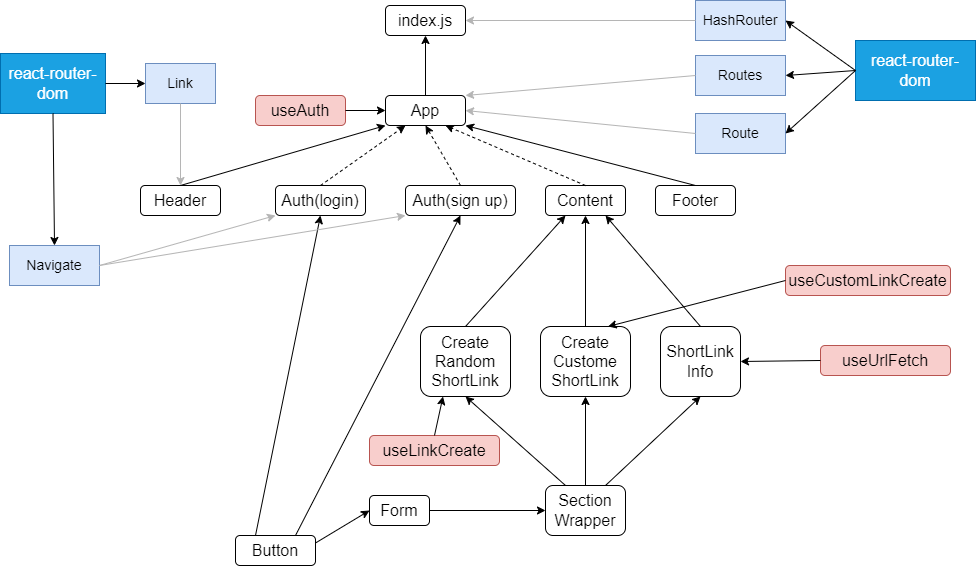

The diagram above was exported from draw.io. Its source (the exported page's mxGraphModel, read from the mxfile embedded in the PNG):
<mxGraphModel dx="2249" dy="1931" grid="1" gridSize="10" guides="1" tooltips="1" connect="1" arrows="1" fold="1" page="1" pageScale="1" pageWidth="827" pageHeight="1169" math="0" shadow="0">
  <root>
    <mxCell id="0" />
    <mxCell id="1" parent="0" />
    <mxCell id="boAKu_Pp7BxducENlw0m-1" value="&lt;font style=&quot;font-size: 16px&quot;&gt;index.js&lt;/font&gt;" style="rounded=1;whiteSpace=wrap;html=1;" parent="1" vertex="1">
      <mxGeometry x="360" y="-1130" width="80" height="30" as="geometry" />
    </mxCell>
    <mxCell id="XDZfai16cG17G3Qyo_KD-1" value="HashRouter" style="rounded=0;whiteSpace=wrap;html=1;fontSize=14;fillColor=#dae8fc;strokeColor=#6c8ebf;" vertex="1" parent="1">
      <mxGeometry x="670" y="-1135" width="90" height="40" as="geometry" />
    </mxCell>
    <mxCell id="XDZfai16cG17G3Qyo_KD-2" value="&lt;span style=&quot;font-size: 16px&quot;&gt;App&lt;/span&gt;" style="rounded=1;whiteSpace=wrap;html=1;" vertex="1" parent="1">
      <mxGeometry x="360" y="-1040" width="80" height="30" as="geometry" />
    </mxCell>
    <mxCell id="XDZfai16cG17G3Qyo_KD-18" value="&lt;font style=&quot;font-size: 16px&quot;&gt;Form&lt;/font&gt;" style="rounded=1;whiteSpace=wrap;html=1;" vertex="1" parent="1">
      <mxGeometry x="344" y="-640" width="60" height="30" as="geometry" />
    </mxCell>
    <mxCell id="XDZfai16cG17G3Qyo_KD-19" value="&lt;font style=&quot;font-size: 16px&quot;&gt;Section&lt;br&gt;Wrapper&lt;/font&gt;" style="rounded=1;whiteSpace=wrap;html=1;" vertex="1" parent="1">
      <mxGeometry x="520" y="-650" width="80" height="50" as="geometry" />
    </mxCell>
    <mxCell id="XDZfai16cG17G3Qyo_KD-20" value="&lt;font style=&quot;font-size: 16px&quot;&gt;useLinkCreate&lt;/font&gt;" style="rounded=1;whiteSpace=wrap;html=1;fillColor=#f8cecc;strokeColor=#b85450;" vertex="1" parent="1">
      <mxGeometry x="344" y="-700" width="130" height="30" as="geometry" />
    </mxCell>
    <mxCell id="XDZfai16cG17G3Qyo_KD-21" value="&lt;font style=&quot;font-size: 16px&quot;&gt;Create&lt;br&gt;Random&lt;br&gt;ShortLink&lt;/font&gt;" style="rounded=1;whiteSpace=wrap;html=1;" vertex="1" parent="1">
      <mxGeometry x="395" y="-809" width="90" height="70" as="geometry" />
    </mxCell>
    <mxCell id="XDZfai16cG17G3Qyo_KD-22" value="&lt;font style=&quot;font-size: 16px&quot;&gt;Button&lt;/font&gt;" style="rounded=1;whiteSpace=wrap;html=1;" vertex="1" parent="1">
      <mxGeometry x="210" y="-600" width="80" height="30" as="geometry" />
    </mxCell>
    <mxCell id="XDZfai16cG17G3Qyo_KD-23" value="&lt;font style=&quot;font-size: 16px&quot;&gt;Footer&lt;/font&gt;" style="rounded=1;whiteSpace=wrap;html=1;" vertex="1" parent="1">
      <mxGeometry x="630" y="-950" width="80" height="30" as="geometry" />
    </mxCell>
    <mxCell id="XDZfai16cG17G3Qyo_KD-24" value="&lt;font style=&quot;font-size: 16px&quot;&gt;Auth(sign up)&lt;/font&gt;" style="rounded=1;whiteSpace=wrap;html=1;" vertex="1" parent="1">
      <mxGeometry x="380" y="-950" width="110" height="30" as="geometry" />
    </mxCell>
    <mxCell id="XDZfai16cG17G3Qyo_KD-25" value="&lt;font style=&quot;font-size: 16px&quot;&gt;Auth(login)&lt;/font&gt;" style="rounded=1;whiteSpace=wrap;html=1;" vertex="1" parent="1">
      <mxGeometry x="250" y="-950" width="90" height="30" as="geometry" />
    </mxCell>
    <mxCell id="XDZfai16cG17G3Qyo_KD-26" value="&lt;font style=&quot;font-size: 16px&quot;&gt;Header&lt;/font&gt;" style="rounded=1;whiteSpace=wrap;html=1;" vertex="1" parent="1">
      <mxGeometry x="115" y="-950" width="80" height="30" as="geometry" />
    </mxCell>
    <mxCell id="XDZfai16cG17G3Qyo_KD-32" value="&lt;font style=&quot;font-size: 16px&quot;&gt;Content&lt;/font&gt;" style="rounded=1;whiteSpace=wrap;html=1;" vertex="1" parent="1">
      <mxGeometry x="520" y="-950" width="80" height="30" as="geometry" />
    </mxCell>
    <mxCell id="XDZfai16cG17G3Qyo_KD-34" value="" style="endArrow=classic;html=1;rounded=0;fontSize=16;entryX=0.5;entryY=1;entryDx=0;entryDy=0;exitX=0.5;exitY=0;exitDx=0;exitDy=0;" edge="1" parent="1" source="XDZfai16cG17G3Qyo_KD-2" target="boAKu_Pp7BxducENlw0m-1">
      <mxGeometry width="50" height="50" relative="1" as="geometry">
        <mxPoint x="330" y="-1060" as="sourcePoint" />
        <mxPoint x="440" y="-820" as="targetPoint" />
      </mxGeometry>
    </mxCell>
    <mxCell id="XDZfai16cG17G3Qyo_KD-35" value="" style="endArrow=classic;html=1;rounded=0;fontSize=16;exitX=0;exitY=0.5;exitDx=0;exitDy=0;entryX=1;entryY=0.5;entryDx=0;entryDy=0;strokeColor=#B5B5B5;" edge="1" parent="1" source="XDZfai16cG17G3Qyo_KD-1" target="boAKu_Pp7BxducENlw0m-1">
      <mxGeometry width="50" height="50" relative="1" as="geometry">
        <mxPoint x="410" y="-1090" as="sourcePoint" />
        <mxPoint x="410" y="-1040" as="targetPoint" />
      </mxGeometry>
    </mxCell>
    <mxCell id="XDZfai16cG17G3Qyo_KD-36" value="" style="endArrow=classic;html=1;rounded=0;fontSize=16;exitX=0.5;exitY=0;exitDx=0;exitDy=0;entryX=0;entryY=1;entryDx=0;entryDy=0;" edge="1" parent="1" source="XDZfai16cG17G3Qyo_KD-26" target="XDZfai16cG17G3Qyo_KD-2">
      <mxGeometry width="50" height="50" relative="1" as="geometry">
        <mxPoint x="320" y="-1040" as="sourcePoint" />
        <mxPoint x="400" y="-1010" as="targetPoint" />
      </mxGeometry>
    </mxCell>
    <mxCell id="XDZfai16cG17G3Qyo_KD-37" value="" style="endArrow=classic;html=1;rounded=0;fontSize=16;dashed=1;exitX=0.5;exitY=0;exitDx=0;exitDy=0;entryX=0.25;entryY=1;entryDx=0;entryDy=0;" edge="1" parent="1" source="XDZfai16cG17G3Qyo_KD-25" target="XDZfai16cG17G3Qyo_KD-2">
      <mxGeometry width="50" height="50" relative="1" as="geometry">
        <mxPoint x="480" y="-1020" as="sourcePoint" />
        <mxPoint x="260" y="-1050" as="targetPoint" />
      </mxGeometry>
    </mxCell>
    <mxCell id="XDZfai16cG17G3Qyo_KD-38" value="" style="endArrow=classic;html=1;rounded=0;fontSize=16;entryX=0.5;entryY=1;entryDx=0;entryDy=0;dashed=1;exitX=0.5;exitY=0;exitDx=0;exitDy=0;" edge="1" parent="1" source="XDZfai16cG17G3Qyo_KD-24" target="XDZfai16cG17G3Qyo_KD-2">
      <mxGeometry width="50" height="50" relative="1" as="geometry">
        <mxPoint x="390" y="-850" as="sourcePoint" />
        <mxPoint x="330" y="-940" as="targetPoint" />
      </mxGeometry>
    </mxCell>
    <mxCell id="XDZfai16cG17G3Qyo_KD-39" value="" style="endArrow=classic;html=1;rounded=0;fontSize=16;entryX=0.75;entryY=1;entryDx=0;entryDy=0;dashed=1;exitX=0.5;exitY=0;exitDx=0;exitDy=0;" edge="1" parent="1" source="XDZfai16cG17G3Qyo_KD-32" target="XDZfai16cG17G3Qyo_KD-2">
      <mxGeometry width="50" height="50" relative="1" as="geometry">
        <mxPoint x="410" y="-840" as="sourcePoint" />
        <mxPoint x="340" y="-930" as="targetPoint" />
      </mxGeometry>
    </mxCell>
    <mxCell id="XDZfai16cG17G3Qyo_KD-41" value="react-router-dom" style="rounded=0;whiteSpace=wrap;html=1;fontSize=16;fillColor=#1ba1e2;fontColor=#ffffff;strokeColor=#006EAF;" vertex="1" parent="1">
      <mxGeometry x="830" y="-1095" width="120" height="60" as="geometry" />
    </mxCell>
    <mxCell id="XDZfai16cG17G3Qyo_KD-42" value="" style="endArrow=classic;html=1;rounded=0;fontSize=16;exitX=0;exitY=0.5;exitDx=0;exitDy=0;entryX=1;entryY=0.5;entryDx=0;entryDy=0;" edge="1" parent="1" source="XDZfai16cG17G3Qyo_KD-41" target="XDZfai16cG17G3Qyo_KD-1">
      <mxGeometry width="50" height="50" relative="1" as="geometry">
        <mxPoint x="510" y="-1105" as="sourcePoint" />
        <mxPoint x="450" y="-1105" as="targetPoint" />
      </mxGeometry>
    </mxCell>
    <mxCell id="XDZfai16cG17G3Qyo_KD-43" value="Routes" style="rounded=0;whiteSpace=wrap;html=1;fontSize=14;fillColor=#dae8fc;strokeColor=#6c8ebf;" vertex="1" parent="1">
      <mxGeometry x="670" y="-1080" width="90" height="40" as="geometry" />
    </mxCell>
    <mxCell id="XDZfai16cG17G3Qyo_KD-44" value="Route" style="rounded=0;whiteSpace=wrap;html=1;fontSize=14;fillColor=#dae8fc;strokeColor=#6c8ebf;" vertex="1" parent="1">
      <mxGeometry x="670" y="-1022" width="90" height="40" as="geometry" />
    </mxCell>
    <mxCell id="XDZfai16cG17G3Qyo_KD-45" value="" style="endArrow=classic;html=1;rounded=0;fontSize=16;exitX=0;exitY=0.5;exitDx=0;exitDy=0;entryX=1;entryY=0.5;entryDx=0;entryDy=0;" edge="1" parent="1" source="XDZfai16cG17G3Qyo_KD-41" target="XDZfai16cG17G3Qyo_KD-43">
      <mxGeometry width="50" height="50" relative="1" as="geometry">
        <mxPoint x="820" y="-1105" as="sourcePoint" />
        <mxPoint x="780" y="-1105" as="targetPoint" />
      </mxGeometry>
    </mxCell>
    <mxCell id="XDZfai16cG17G3Qyo_KD-46" value="" style="endArrow=classic;html=1;rounded=0;fontSize=16;exitX=0;exitY=0.5;exitDx=0;exitDy=0;entryX=1;entryY=0.5;entryDx=0;entryDy=0;" edge="1" parent="1" source="XDZfai16cG17G3Qyo_KD-41" target="XDZfai16cG17G3Qyo_KD-44">
      <mxGeometry width="50" height="50" relative="1" as="geometry">
        <mxPoint x="830" y="-1105" as="sourcePoint" />
        <mxPoint x="780" y="-1050" as="targetPoint" />
      </mxGeometry>
    </mxCell>
    <mxCell id="XDZfai16cG17G3Qyo_KD-47" value="" style="endArrow=classic;html=1;rounded=0;fontSize=16;exitX=0;exitY=0.5;exitDx=0;exitDy=0;entryX=1;entryY=0;entryDx=0;entryDy=0;strokeColor=#B5B5B5;" edge="1" parent="1" source="XDZfai16cG17G3Qyo_KD-43" target="XDZfai16cG17G3Qyo_KD-2">
      <mxGeometry width="50" height="50" relative="1" as="geometry">
        <mxPoint x="680" y="-1105" as="sourcePoint" />
        <mxPoint x="450" y="-1105" as="targetPoint" />
      </mxGeometry>
    </mxCell>
    <mxCell id="XDZfai16cG17G3Qyo_KD-48" value="" style="endArrow=classic;html=1;rounded=0;fontSize=16;exitX=0;exitY=0.5;exitDx=0;exitDy=0;entryX=1;entryY=0.5;entryDx=0;entryDy=0;strokeColor=#B5B5B5;" edge="1" parent="1" source="XDZfai16cG17G3Qyo_KD-44" target="XDZfai16cG17G3Qyo_KD-2">
      <mxGeometry width="50" height="50" relative="1" as="geometry">
        <mxPoint x="680" y="-1050" as="sourcePoint" />
        <mxPoint x="450" y="-1015" as="targetPoint" />
      </mxGeometry>
    </mxCell>
    <mxCell id="XDZfai16cG17G3Qyo_KD-49" value="" style="endArrow=classic;html=1;rounded=0;fontSize=16;exitX=0.5;exitY=0;exitDx=0;exitDy=0;entryX=1;entryY=1;entryDx=0;entryDy=0;" edge="1" parent="1" source="XDZfai16cG17G3Qyo_KD-23" target="XDZfai16cG17G3Qyo_KD-2">
      <mxGeometry width="50" height="50" relative="1" as="geometry">
        <mxPoint x="190" y="-940" as="sourcePoint" />
        <mxPoint x="370" y="-1000" as="targetPoint" />
      </mxGeometry>
    </mxCell>
    <mxCell id="XDZfai16cG17G3Qyo_KD-50" value="react-router-dom" style="rounded=0;whiteSpace=wrap;html=1;fontSize=16;fillColor=#1ba1e2;fontColor=#ffffff;strokeColor=#006EAF;" vertex="1" parent="1">
      <mxGeometry x="-25" y="-1082" width="105" height="60" as="geometry" />
    </mxCell>
    <mxCell id="XDZfai16cG17G3Qyo_KD-51" value="Link" style="rounded=0;whiteSpace=wrap;html=1;fontSize=14;fillColor=#dae8fc;strokeColor=#6c8ebf;" vertex="1" parent="1">
      <mxGeometry x="120" y="-1072" width="70" height="40" as="geometry" />
    </mxCell>
    <mxCell id="XDZfai16cG17G3Qyo_KD-52" value="" style="endArrow=classic;html=1;rounded=0;fontSize=16;exitX=1;exitY=0.5;exitDx=0;exitDy=0;entryX=0;entryY=0.5;entryDx=0;entryDy=0;" edge="1" parent="1" source="XDZfai16cG17G3Qyo_KD-50" target="XDZfai16cG17G3Qyo_KD-51">
      <mxGeometry width="50" height="50" relative="1" as="geometry">
        <mxPoint x="680" y="-1050" as="sourcePoint" />
        <mxPoint x="450" y="-1030" as="targetPoint" />
      </mxGeometry>
    </mxCell>
    <mxCell id="XDZfai16cG17G3Qyo_KD-53" value="" style="endArrow=classic;html=1;rounded=0;fontSize=16;exitX=0.5;exitY=1;exitDx=0;exitDy=0;strokeColor=#B5B5B5;" edge="1" parent="1" source="XDZfai16cG17G3Qyo_KD-51" target="XDZfai16cG17G3Qyo_KD-26">
      <mxGeometry width="50" height="50" relative="1" as="geometry">
        <mxPoint x="90" y="-1042" as="sourcePoint" />
        <mxPoint x="140" y="-1042" as="targetPoint" />
      </mxGeometry>
    </mxCell>
    <mxCell id="XDZfai16cG17G3Qyo_KD-54" value="" style="endArrow=classic;html=1;rounded=0;fontSize=16;exitX=0.25;exitY=0;exitDx=0;exitDy=0;entryX=0.5;entryY=1;entryDx=0;entryDy=0;" edge="1" parent="1" source="XDZfai16cG17G3Qyo_KD-22" target="XDZfai16cG17G3Qyo_KD-25">
      <mxGeometry width="50" height="50" relative="1" as="geometry">
        <mxPoint x="190" y="-940" as="sourcePoint" />
        <mxPoint x="370" y="-1000" as="targetPoint" />
      </mxGeometry>
    </mxCell>
    <mxCell id="XDZfai16cG17G3Qyo_KD-57" value="" style="endArrow=classic;html=1;rounded=0;fontSize=16;exitX=0.75;exitY=0;exitDx=0;exitDy=0;entryX=0.5;entryY=1;entryDx=0;entryDy=0;" edge="1" parent="1" source="XDZfai16cG17G3Qyo_KD-22" target="XDZfai16cG17G3Qyo_KD-24">
      <mxGeometry width="50" height="50" relative="1" as="geometry">
        <mxPoint x="325" y="-860" as="sourcePoint" />
        <mxPoint x="325" y="-910" as="targetPoint" />
      </mxGeometry>
    </mxCell>
    <mxCell id="XDZfai16cG17G3Qyo_KD-58" value="Navigate" style="rounded=0;whiteSpace=wrap;html=1;fontSize=14;fillColor=#dae8fc;strokeColor=#6c8ebf;" vertex="1" parent="1">
      <mxGeometry x="-16" y="-890" width="90" height="40" as="geometry" />
    </mxCell>
    <mxCell id="XDZfai16cG17G3Qyo_KD-59" value="" style="endArrow=classic;html=1;rounded=0;fontSize=16;exitX=1;exitY=0.5;exitDx=0;exitDy=0;entryX=0;entryY=1;entryDx=0;entryDy=0;strokeColor=#B5B5B5;" edge="1" parent="1" source="XDZfai16cG17G3Qyo_KD-58" target="XDZfai16cG17G3Qyo_KD-25">
      <mxGeometry width="50" height="50" relative="1" as="geometry">
        <mxPoint x="90" y="-920" as="sourcePoint" />
        <mxPoint x="150" y="-923" as="targetPoint" />
      </mxGeometry>
    </mxCell>
    <mxCell id="XDZfai16cG17G3Qyo_KD-61" value="" style="endArrow=classic;html=1;rounded=0;fontSize=16;exitX=1;exitY=0.5;exitDx=0;exitDy=0;entryX=0;entryY=1;entryDx=0;entryDy=0;strokeColor=#B5B5B5;" edge="1" parent="1" source="XDZfai16cG17G3Qyo_KD-58" target="XDZfai16cG17G3Qyo_KD-24">
      <mxGeometry width="50" height="50" relative="1" as="geometry">
        <mxPoint x="90" y="-860" as="sourcePoint" />
        <mxPoint x="280" y="-910" as="targetPoint" />
      </mxGeometry>
    </mxCell>
    <mxCell id="XDZfai16cG17G3Qyo_KD-62" value="" style="endArrow=classic;html=1;rounded=0;fontSize=16;entryX=0.5;entryY=0;entryDx=0;entryDy=0;exitX=0.5;exitY=1;exitDx=0;exitDy=0;" edge="1" parent="1" source="XDZfai16cG17G3Qyo_KD-50" target="XDZfai16cG17G3Qyo_KD-58">
      <mxGeometry width="50" height="50" relative="1" as="geometry">
        <mxPoint y="-1000" as="sourcePoint" />
        <mxPoint x="100" y="-990" as="targetPoint" />
      </mxGeometry>
    </mxCell>
    <mxCell id="XDZfai16cG17G3Qyo_KD-63" value="&lt;span style=&quot;font-size: 16px&quot;&gt;Create&lt;br&gt;Custome&lt;br&gt;ShortLink&lt;/span&gt;" style="rounded=1;whiteSpace=wrap;html=1;" vertex="1" parent="1">
      <mxGeometry x="515" y="-809" width="90" height="70" as="geometry" />
    </mxCell>
    <mxCell id="XDZfai16cG17G3Qyo_KD-64" value="&lt;span style=&quot;font-size: 16px&quot;&gt;ShortLink&lt;br&gt;Info&lt;/span&gt;" style="rounded=1;whiteSpace=wrap;html=1;" vertex="1" parent="1">
      <mxGeometry x="635" y="-809" width="80" height="70" as="geometry" />
    </mxCell>
    <mxCell id="XDZfai16cG17G3Qyo_KD-65" value="" style="endArrow=classic;html=1;rounded=0;fontSize=16;exitX=0.5;exitY=0;exitDx=0;exitDy=0;entryX=0.25;entryY=1;entryDx=0;entryDy=0;" edge="1" parent="1" source="XDZfai16cG17G3Qyo_KD-21" target="XDZfai16cG17G3Qyo_KD-32">
      <mxGeometry width="50" height="50" relative="1" as="geometry">
        <mxPoint x="404" y="-860" as="sourcePoint" />
        <mxPoint x="455" y="-910" as="targetPoint" />
      </mxGeometry>
    </mxCell>
    <mxCell id="XDZfai16cG17G3Qyo_KD-66" value="" style="endArrow=classic;html=1;rounded=0;fontSize=16;exitX=0.5;exitY=0;exitDx=0;exitDy=0;entryX=0.5;entryY=1;entryDx=0;entryDy=0;" edge="1" parent="1" source="XDZfai16cG17G3Qyo_KD-63" target="XDZfai16cG17G3Qyo_KD-32">
      <mxGeometry width="50" height="50" relative="1" as="geometry">
        <mxPoint x="405" y="-770" as="sourcePoint" />
        <mxPoint x="550" y="-910" as="targetPoint" />
      </mxGeometry>
    </mxCell>
    <mxCell id="XDZfai16cG17G3Qyo_KD-67" value="" style="endArrow=classic;html=1;rounded=0;fontSize=16;exitX=0.5;exitY=0;exitDx=0;exitDy=0;entryX=0.75;entryY=1;entryDx=0;entryDy=0;" edge="1" parent="1" source="XDZfai16cG17G3Qyo_KD-64" target="XDZfai16cG17G3Qyo_KD-32">
      <mxGeometry width="50" height="50" relative="1" as="geometry">
        <mxPoint x="535" y="-770" as="sourcePoint" />
        <mxPoint x="600" y="-900" as="targetPoint" />
      </mxGeometry>
    </mxCell>
    <mxCell id="XDZfai16cG17G3Qyo_KD-68" value="&lt;font style=&quot;font-size: 16px&quot;&gt;useAuth&lt;/font&gt;" style="rounded=1;whiteSpace=wrap;html=1;fillColor=#f8cecc;strokeColor=#b85450;" vertex="1" parent="1">
      <mxGeometry x="230" y="-1040" width="90" height="30" as="geometry" />
    </mxCell>
    <mxCell id="XDZfai16cG17G3Qyo_KD-69" value="&lt;font style=&quot;font-size: 16px&quot;&gt;useUrlFetch&lt;/font&gt;" style="rounded=1;whiteSpace=wrap;html=1;fillColor=#f8cecc;strokeColor=#b85450;" vertex="1" parent="1">
      <mxGeometry x="795" y="-790" width="130" height="30" as="geometry" />
    </mxCell>
    <mxCell id="XDZfai16cG17G3Qyo_KD-70" value="&lt;font style=&quot;font-size: 16px&quot;&gt;useCustomLinkCreate&lt;/font&gt;" style="rounded=1;whiteSpace=wrap;html=1;fillColor=#f8cecc;strokeColor=#b85450;" vertex="1" parent="1">
      <mxGeometry x="760" y="-870" width="165" height="30" as="geometry" />
    </mxCell>
    <mxCell id="XDZfai16cG17G3Qyo_KD-71" value="" style="endArrow=classic;html=1;rounded=0;fontSize=16;exitX=1;exitY=0.5;exitDx=0;exitDy=0;entryX=0;entryY=0.5;entryDx=0;entryDy=0;" edge="1" parent="1" source="XDZfai16cG17G3Qyo_KD-68" target="XDZfai16cG17G3Qyo_KD-2">
      <mxGeometry width="50" height="50" relative="1" as="geometry">
        <mxPoint x="190" y="-940" as="sourcePoint" />
        <mxPoint x="370" y="-1000" as="targetPoint" />
      </mxGeometry>
    </mxCell>
    <mxCell id="XDZfai16cG17G3Qyo_KD-75" value="" style="endArrow=classic;html=1;rounded=0;fontSize=16;exitX=0.25;exitY=0;exitDx=0;exitDy=0;entryX=0.5;entryY=1;entryDx=0;entryDy=0;" edge="1" parent="1" source="XDZfai16cG17G3Qyo_KD-19" target="XDZfai16cG17G3Qyo_KD-21">
      <mxGeometry width="50" height="50" relative="1" as="geometry">
        <mxPoint x="450" y="-770" as="sourcePoint" />
        <mxPoint x="575" y="-910" as="targetPoint" />
      </mxGeometry>
    </mxCell>
    <mxCell id="XDZfai16cG17G3Qyo_KD-76" value="" style="endArrow=classic;html=1;rounded=0;fontSize=16;exitX=0.5;exitY=0;exitDx=0;exitDy=0;entryX=0.5;entryY=1;entryDx=0;entryDy=0;" edge="1" parent="1" source="XDZfai16cG17G3Qyo_KD-19" target="XDZfai16cG17G3Qyo_KD-63">
      <mxGeometry width="50" height="50" relative="1" as="geometry">
        <mxPoint x="585" y="-640" as="sourcePoint" />
        <mxPoint x="450" y="-700" as="targetPoint" />
      </mxGeometry>
    </mxCell>
    <mxCell id="XDZfai16cG17G3Qyo_KD-77" value="" style="endArrow=classic;html=1;rounded=0;fontSize=16;entryX=0.5;entryY=1;entryDx=0;entryDy=0;exitX=0.75;exitY=0;exitDx=0;exitDy=0;" edge="1" parent="1" source="XDZfai16cG17G3Qyo_KD-19" target="XDZfai16cG17G3Qyo_KD-64">
      <mxGeometry width="50" height="50" relative="1" as="geometry">
        <mxPoint x="675" y="-640" as="sourcePoint" />
        <mxPoint x="695" y="-680" as="targetPoint" />
      </mxGeometry>
    </mxCell>
    <mxCell id="XDZfai16cG17G3Qyo_KD-78" value="" style="endArrow=classic;html=1;rounded=0;fontSize=16;exitX=1;exitY=0.5;exitDx=0;exitDy=0;entryX=0;entryY=0.5;entryDx=0;entryDy=0;" edge="1" parent="1" source="XDZfai16cG17G3Qyo_KD-18" target="XDZfai16cG17G3Qyo_KD-19">
      <mxGeometry width="50" height="50" relative="1" as="geometry">
        <mxPoint x="550" y="-640" as="sourcePoint" />
        <mxPoint x="450" y="-700" as="targetPoint" />
      </mxGeometry>
    </mxCell>
    <mxCell id="XDZfai16cG17G3Qyo_KD-80" value="" style="endArrow=classic;html=1;rounded=0;fontSize=16;exitX=0.5;exitY=0;exitDx=0;exitDy=0;entryX=0.25;entryY=1;entryDx=0;entryDy=0;" edge="1" parent="1" source="XDZfai16cG17G3Qyo_KD-20" target="XDZfai16cG17G3Qyo_KD-21">
      <mxGeometry width="50" height="50" relative="1" as="geometry">
        <mxPoint x="364" y="-860" as="sourcePoint" />
        <mxPoint x="305" y="-910" as="targetPoint" />
      </mxGeometry>
    </mxCell>
    <mxCell id="XDZfai16cG17G3Qyo_KD-81" value="" style="endArrow=classic;html=1;rounded=0;fontSize=16;entryX=0;entryY=0.5;entryDx=0;entryDy=0;exitX=1;exitY=0.25;exitDx=0;exitDy=0;" edge="1" parent="1" source="XDZfai16cG17G3Qyo_KD-22" target="XDZfai16cG17G3Qyo_KD-18">
      <mxGeometry width="50" height="50" relative="1" as="geometry">
        <mxPoint x="290" y="-610" as="sourcePoint" />
        <mxPoint x="405" y="-735" as="targetPoint" />
      </mxGeometry>
    </mxCell>
    <mxCell id="XDZfai16cG17G3Qyo_KD-82" value="" style="endArrow=classic;html=1;rounded=0;fontSize=16;exitX=0;exitY=0.5;exitDx=0;exitDy=0;entryX=0.75;entryY=0;entryDx=0;entryDy=0;" edge="1" parent="1" source="XDZfai16cG17G3Qyo_KD-70" target="XDZfai16cG17G3Qyo_KD-63">
      <mxGeometry width="50" height="50" relative="1" as="geometry">
        <mxPoint x="685" y="-770" as="sourcePoint" />
        <mxPoint x="590" y="-910" as="targetPoint" />
      </mxGeometry>
    </mxCell>
    <mxCell id="XDZfai16cG17G3Qyo_KD-84" value="" style="endArrow=classic;html=1;rounded=0;fontSize=16;exitX=0;exitY=0.5;exitDx=0;exitDy=0;entryX=1;entryY=0.5;entryDx=0;entryDy=0;" edge="1" parent="1" source="XDZfai16cG17G3Qyo_KD-69" target="XDZfai16cG17G3Qyo_KD-64">
      <mxGeometry width="50" height="50" relative="1" as="geometry">
        <mxPoint x="770" y="-845" as="sourcePoint" />
        <mxPoint x="592.5" y="-770" as="targetPoint" />
      </mxGeometry>
    </mxCell>
  </root>
</mxGraphModel>